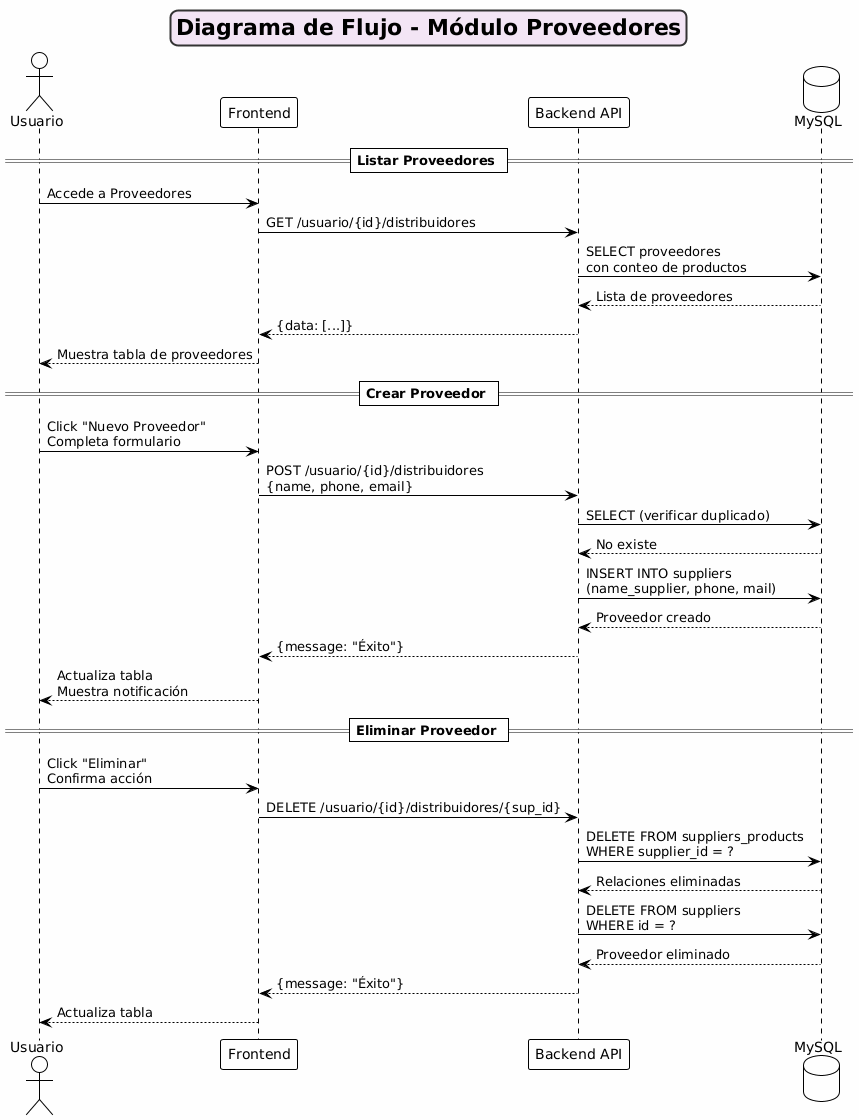

The diagram above was rendered by PlantUML. Its source (embedded in the PNG):
@startuml
!theme plain
skinparam backgroundColor #FEFEFE
skinparam titleBorderRoundCorner 15
skinparam titleBorderThickness 2
skinparam titleBorderColor #333333
skinparam titleBackgroundColor #F3E5F5

title Diagrama de Flujo - Módulo Proveedores

actor "Usuario" as user
participant "Frontend" as front
participant "Backend API" as api
database "MySQL" as db

== Listar Proveedores ==
user -> front : Accede a Proveedores
front -> api : GET /usuario/{id}/distribuidores
api -> db : SELECT proveedores\ncon conteo de productos
db --> api : Lista de proveedores
api --> front : {data: [...]}
front --> user : Muestra tabla de proveedores

== Crear Proveedor ==
user -> front : Click "Nuevo Proveedor"\nCompleta formulario
front -> api : POST /usuario/{id}/distribuidores\n{name, phone, email}
api -> db : SELECT (verificar duplicado)
db --> api : No existe
api -> db : INSERT INTO suppliers\n(name_supplier, phone, mail)
db --> api : Proveedor creado
api --> front : {message: "Éxito"}
front --> user : Actualiza tabla\nMuestra notificación

== Eliminar Proveedor ==
user -> front : Click "Eliminar"\nConfirma acción
front -> api : DELETE /usuario/{id}/distribuidores/{sup_id}
api -> db : DELETE FROM suppliers_products\nWHERE supplier_id = ?
db --> api : Relaciones eliminadas
api -> db : DELETE FROM suppliers\nWHERE id = ?
db --> api : Proveedor eliminado
api --> front : {message: "Éxito"}
front --> user : Actualiza tabla
@enduml